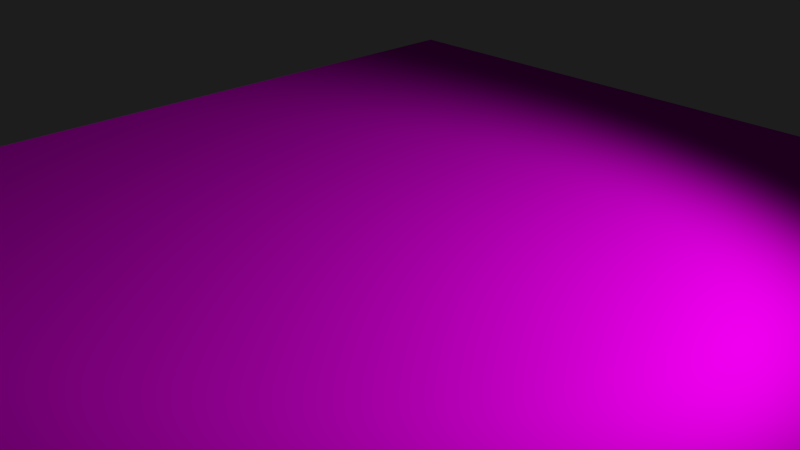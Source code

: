 # Source: suelo.blend  (saved by Blender 2.79.0; exported with 4.5.12 LTS)
import bpy
from mathutils import Matrix  # noqa: F401  (used for matrix-valued properties, if any)

bpy.ops.wm.read_factory_settings(use_empty=True)
scene = bpy.context.scene
scene.name = 'Scene'

# ---- collections
col_collection_1 = bpy.data.collections.new('Collection 1'); scene.collection.children.link(col_collection_1)
col_collection_2 = bpy.data.collections.new('Collection 2'); scene.collection.children.link(col_collection_2)
col_collection_2.hide_render = True
col_collection_2.hide_viewport = True

# ---- images (referenced by path relative to the original .blend; pixels are not part of the script)
import os
ASSET_DIR = os.environ.get("B2B_ASSET_DIR", "")  # directory of the original .blend (textures are referenced by path, not embedded)
HERE = os.path.dirname(os.path.abspath(__file__))  # packed textures are extracted next to this script under _unpacked/

def load_image(name, relpath, width, height, colorspace="sRGB"):
    """Load a texture the original file referenced (path relative to the .blend, or extracted next to this script)."""
    p = next((c for c in (os.path.join(HERE, relpath), os.path.join(ASSET_DIR, relpath)) if relpath and os.path.exists(c)), "")
    if p:
        img = bpy.data.images.load(p, check_existing=True)
        img.name = name
    else:  # same state as the original file: an image datablock whose file is absent (Cycles renders it pink)
        img = bpy.data.images.new(name, width, height)
        img.source = "FILE"
        img.filepath = "//" + (relpath or name)
    img.colorspace_settings.name = colorspace
    return img
img_suelo_empedrado_png = load_image('suelo empedrado.png', 'suelo empedrado.png', 1024, 1024, 'sRGB')

# ---- materials (node trees are filled in below, after node groups)
mat_suelo_empedrado = bpy.data.materials.new('Suelo Empedrado')
mat_suelo_empedrado.alpha_threshold = 0.0
mat_suelo_empedrado.roughness = 0.5

# ---- material node trees
mat_suelo_empedrado.use_nodes = True; mat_suelo_empedrado.node_tree.nodes.clear()
_N = mat_suelo_empedrado.node_tree.nodes; _L = mat_suelo_empedrado.node_tree.links
n0 = _N.new('ShaderNodeOutputMaterial'); n0.name = 'Material'; n0.location = (698, 335)
n1 = _N.new('ShaderNodeTexCoord'); n1.name = 'Coordenadas de texturizado'; n1.location = (-450, 305)
n2 = _N.new('ShaderNodeTexImage'); n2.name = 'Imagen'; n2.location = (145, 342)
n2.width = 140
n2.image = img_suelo_empedrado_png
n3 = _N.new('ShaderNodeMapping'); n3.name = 'Mapeo'; n3.location = (-232, 331)
n4 = _N.new('ShaderNodeMixShader'); n4.name = 'Mezclar sombreadores'; n4.location = (531, 419)
n5 = _N.new('ShaderNodeBsdfDiffuse'); n5.name = 'BSDF Difuso'; n5.location = (323, 284)
n6 = _N.new('ShaderNodeMath'); n6.name = 'Matemática'; n6.location = (343, 127)
n6.inputs[1].default_value = 1.8
n7 = _N.new('ShaderNodeBsdfAnisotropic'); n7.name = 'BSDF Reflectivo'; n7.location = (354, 517)
n7.distribution = 'GGX'
n7.inputs[1].default_value = 0.4472
n8 = _N.new('ShaderNodeDisplacement'); n8.name = 'Displacement'; n8.location = (0, 0)
n8.inputs[1].default_value = 0.0
n8.inputs[2].default_value = 0.1
_L.new(n4.outputs[0], n0.inputs[0])
_L.new(n5.outputs[0], n4.inputs[2])
_L.new(n7.outputs[0], n4.inputs[1])
_L.new(n2.outputs[0], n5.inputs[0])
_L.new(n3.outputs[0], n2.inputs[0])
_L.new(n1.outputs[0], n3.inputs[0])
_L.new(n2.outputs[0], n6.inputs[0])
_L.new(n2.outputs[0], n7.inputs[0])
_L.new(n6.outputs[0], n8.inputs[0])
_L.new(n8.outputs[0], n0.inputs[2])
n0.is_active_output = True

# ---- world
world_world = bpy.data.worlds.new('World'); scene.world = world_world
world_world.color = (0.01222, 0.01222, 0.01222)
world_world.use_sun_shadow = False
world_world.sun_shadow_jitter_overblur = 0.0
world_world.cycles.sampling_method = 'MANUAL'

# ---- cameras
cam_camera = bpy.data.cameras.new('Camera')
cam_camera.clip_end = 100.0
cam_camera.lens = 35.0
cam_camera.sensor_width = 32.0
cam_camera.sensor_height = 18.0
cam_camera.ortho_scale = 7.314
cam_camera.dof.focus_distance = 0.0

# ---- lights
light_lamp = bpy.data.lights.new('Lamp', 'SPOT')
light_lamp.transmission_factor = 0.0
light_lamp.cutoff_distance = 30.0
light_lamp.energy = 8000.0
light_lamp.shadow_buffer_clip_start = 1.001
light_lamp.shadow_soft_size = 1.0
light_lamp.shadow_maximum_resolution = 0.006
light_lamp.use_absolute_resolution = True
light_lamp.spot_blend = 0.7
light_lamp.spot_size = 1.309

# ---- meshes
me_plano = bpy.data.meshes.new('Plano')
me_plano.from_pydata([(-1.0, -1.0, 0.0), (1.0, -1.0, 0.0), (-1.0, 1.0, 0.0), (1.0, 1.0, 0.0)], [], [(0, 1, 3, 2)])
me_plano.materials.append(mat_suelo_empedrado)
me_plano.use_remesh_preserve_volume = False
me_plano.use_remesh_preserve_attributes = False
me_plano.use_mirror_vertex_groups = False
me_plano.update()
me_plano_001 = bpy.data.meshes.new('Plano.001')
me_plano_001.from_pydata([(-1.0, -1.0, 0.0), (1.0, -1.0, 0.0), (-1.0, 1.0, 0.0), (1.0, 1.0, 0.0)], [], [(0, 1, 3, 2)])
me_plano_001.materials.append(mat_suelo_empedrado)
me_plano_001.use_remesh_preserve_volume = False
me_plano_001.use_remesh_preserve_attributes = False
me_plano_001.use_mirror_vertex_groups = False
me_plano_001.update()

# ---- objects
ob_suelo = bpy.data.objects.new('Suelo', me_plano)
ob_lamp = bpy.data.objects.new('Lamp', light_lamp)
ob_camera = bpy.data.objects.new('Camera', cam_camera)
ob_suelo_001 = bpy.data.objects.new('Suelo.001', me_plano_001)

# ---- transforms, parenting, visibility, modifiers, constraints
ob_suelo.location = (0.9999, -0.4235, 0.102)
ob_suelo.scale = (11.97, 11.97, 11.97)
ob_suelo.lineart.crease_threshold = 0.0
ob_lamp.location = (10.69, 3.661, 10.25)
ob_lamp.rotation_euler = (0.6503, 0.05522, 1.866)
ob_lamp.lock_rotations_4d = False
ob_lamp.empty_display_type = 'ARROWS'
ob_lamp.color = (0.0, 0.0, 0.0, 0.0)
ob_lamp.lineart.crease_threshold = 0.0
_c = ob_lamp.constraints.new('TRACK_TO'); _c.name = 'AutoTrack'
_c.target = ob_suelo
ob_camera.location = (11.89, -11.59, 8.507)
ob_camera.rotation_euler = (1.109, 0.0, 0.8149)
ob_camera.lock_rotations_4d = False
ob_camera.empty_display_type = 'ARROWS'
ob_camera.color = (0.0, 0.0, 0.0, 0.0)
ob_camera.display_type = 'WIRE'
ob_camera.lineart.crease_threshold = 0.0
ob_suelo_001.location = (-0.0825, 0.375, 0.04536)
ob_suelo_001.scale = (7.763, 7.763, 7.763)
ob_suelo_001.lineart.crease_threshold = 0.0

# ---- collection membership
col_collection_1.objects.link(ob_suelo)
col_collection_1.objects.link(ob_lamp)
col_collection_1.objects.link(ob_camera)
col_collection_2.objects.link(ob_suelo_001)

# ---- scene / render settings (as saved in the file)
scene.camera = ob_camera
scene.frame_start = 1; scene.frame_end = 250; scene.frame_set(1)
scene.render.engine = 'CYCLES'
scene.render.resolution_percentage = 50
scene.render.dither_intensity = 0.0
scene.cycles.use_denoising = False
scene.cycles.samples = 128
scene.cycles.sampling_pattern = 'TABULATED_SOBOL'
scene.cycles.use_adaptive_sampling = False
scene.cycles.use_light_tree = False
scene.cycles.blur_glossy = 0.0
scene.cycles.sample_clamp_indirect = 0.0
scene.view_settings.view_transform = 'Standard'
bpy.context.view_layer.update()
